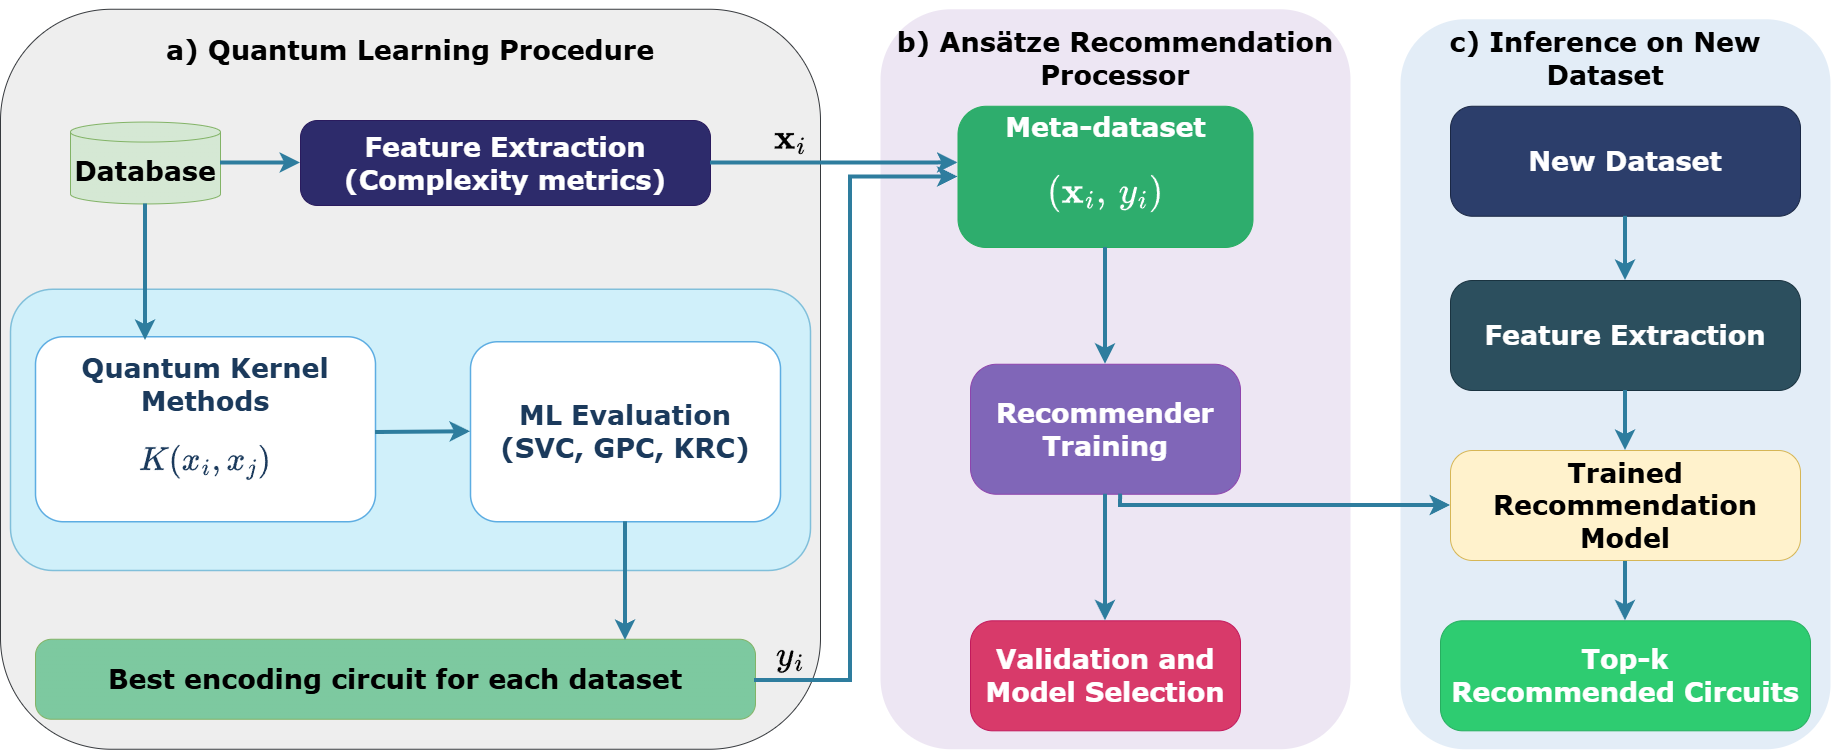

The diagram above was exported from draw.io. Its source (the exported page's mxGraphModel, read from the mxfile embedded in the PNG):
<mxGraphModel dx="1945" dy="1335" grid="1" gridSize="10" guides="1" tooltips="1" connect="1" arrows="0" fold="1" page="1" pageScale="1" pageWidth="1850" pageHeight="750" math="1" shadow="0">
  <root>
    <mxCell id="0" />
    <mxCell id="1" parent="0" />
    <mxCell id="bg1" parent="1" style="rounded=1;fillColor=#eeeeee;strokeColor=#36393d;fontSize=27;" value="" vertex="1">
      <mxGeometry height="740" width="820" x="10" y="8.75" as="geometry" />
    </mxCell>
    <mxCell id="db" parent="1" style="shape=cylinder3;whiteSpace=wrap;html=1;boundedLbl=1;backgroundOutline=1;size=10;fillColor=#D5E8D4;strokeColor=#82b366;fontSize=27;fontFamily=Verdana;gradientColor=#D5E8D4;" value="&lt;b&gt;Database&lt;/b&gt;" vertex="1">
      <mxGeometry height="81.88" width="150" x="80" y="121.56" as="geometry" />
    </mxCell>
    <mxCell id="feat_ext" parent="1" style="rounded=1;whiteSpace=wrap;html=1;fillColor=#2D2B6B;strokeColor=#2A1B5E;fontColor=#FFFFFF;fontSize=27;fontFamily=Verdana;arcSize=20;" value="&lt;b&gt;&lt;font&gt;Feature Extraction&lt;br&gt;(Complexity metrics)&lt;/font&gt;&lt;/b&gt;" vertex="1">
      <mxGeometry height="85" width="410" x="310" y="120" as="geometry" />
    </mxCell>
    <mxCell id="arr1" edge="1" parent="1" source="db" style="edgeStyle=orthogonalEdgeStyle;rounded=0;orthogonalLoop=1;jettySize=auto;exitX=1;exitY=0.5;exitDx=0;exitDy=0;entryX=0;entryY=0.5;strokeColor=#2E7D9E;strokeWidth=4;endArrow=classic;endFill=1;endSize=8;fontSize=27;" target="feat_ext">
      <mxGeometry relative="1" as="geometry" />
    </mxCell>
    <mxCell id="inner_box" parent="1" style="rounded=1;whiteSpace=wrap;fillColor=#D0F0FA;strokeColor=#80BFDA;strokeWidth=1.5;fontSize=27;" value="" vertex="1">
      <mxGeometry height="281.25" width="800" x="20" y="288.75" as="geometry" />
    </mxCell>
    <mxCell id="qke" parent="1" style="rounded=1;whiteSpace=wrap;html=1;fillColor=#FFFFFF;strokeColor=#5DADE2;strokeWidth=1.5;fontColor=#1B3A5C;fontSize=27;fontFamily=Verdana;arcSize=15;" value="&lt;b&gt;Quantum Kernel Methods&lt;br&gt;&lt;/b&gt;$$K(x_i, x_j)$$&lt;b&gt;&lt;/b&gt;" vertex="1">
      <mxGeometry height="185" width="340" x="45" y="336.25" as="geometry" />
    </mxCell>
    <mxCell id="mleval" parent="1" style="rounded=1;whiteSpace=wrap;html=1;fillColor=#FFFFFF;strokeColor=#5DADE2;strokeWidth=1.5;fontColor=#1B3A5C;fontSize=27;fontFamily=Verdana;arcSize=15;" value="&lt;b&gt;ML Evaluation&lt;/b&gt;&lt;br&gt;&lt;b&gt;(SVC, GPC, KRC)&lt;/b&gt;" vertex="1">
      <mxGeometry height="180" width="310" x="480" y="341.25" as="geometry" />
    </mxCell>
    <mxCell id="arr2" edge="1" parent="1" source="db" style="rounded=1;orthogonalLoop=1;jettySize=auto;exitX=0.5;exitY=1;exitDx=0;exitDy=0;strokeColor=#2E7D9E;strokeWidth=4;endArrow=classic;endFill=1;endSize=8;curved=1;fontSize=27;exitPerimeter=0;">
      <mxGeometry relative="1" as="geometry">
        <mxPoint x="155" y="340" as="targetPoint" />
      </mxGeometry>
    </mxCell>
    <mxCell id="best_enc" parent="1" style="rounded=1;whiteSpace=wrap;html=1;fontSize=27;fontFamily=Verdana;arcSize=20;fillColor=#7DC9A0;gradientColor=#7DC9A0;strokeColor=#82b366;" value="&lt;b&gt;Best encoding circuit for each dataset&lt;/b&gt;" vertex="1">
      <mxGeometry height="80" width="720" x="45" y="638.75" as="geometry" />
    </mxCell>
    <mxCell id="bg2" parent="1" style="rounded=1;whiteSpace=wrap;fillColor=#E8E0F0;strokeColor=none;opacity=80;fontSize=27;" value="" vertex="1">
      <mxGeometry height="740" width="470" x="890" y="8.75" as="geometry" />
    </mxCell>
    <mxCell id="meta" parent="1" style="rounded=1;whiteSpace=wrap;html=1;fillColor=#2EAD6D;strokeColor=#27AE60;fontColor=#FFFFFF;fontSize=27;fontFamily=Verdana;arcSize=20;" value="&lt;b&gt;Meta-dataset&lt;/b&gt;&lt;div&gt;&lt;font style=&quot;font-size: 30px;&quot;&gt;$$(\mathbf{x}_i,\, y_i)$$&lt;/font&gt;&lt;/div&gt;" vertex="1">
      <mxGeometry height="141.25" width="295" x="967.5" y="105.75" as="geometry" />
    </mxCell>
    <mxCell id="arr5" edge="1" parent="1" source="feat_ext" style="edgeStyle=orthogonalEdgeStyle;rounded=0;orthogonalLoop=1;exitX=1;exitY=0.5;exitDx=0;exitDy=0;strokeColor=#2E7D9E;strokeWidth=4;endArrow=classic;endFill=1;endSize=8;fontSize=27;entryX=0;entryY=0.401;entryDx=0;entryDy=0;entryPerimeter=0;" target="meta">
      <mxGeometry relative="1" as="geometry">
        <Array as="points">
          <mxPoint x="920" y="162.75" />
        </Array>
        <mxPoint x="960" y="162.75" as="targetPoint" />
      </mxGeometry>
    </mxCell>
    <mxCell id="rec_train" parent="1" style="rounded=1;whiteSpace=wrap;html=1;fillColor=#8066B8;strokeColor=#8E44AD;fontColor=#FFFFFF;fontSize=27;fontFamily=Verdana;arcSize=20;" value="&lt;b&gt;Recommender&lt;br&gt;Training&lt;/b&gt;" vertex="1">
      <mxGeometry height="130" width="270" x="980" y="363.75" as="geometry" />
    </mxCell>
    <mxCell id="arr7" edge="1" parent="1" source="meta" style="edgeStyle=orthogonalEdgeStyle;rounded=0;orthogonalLoop=1;exitX=0.5;exitY=1;exitDx=0;exitDy=0;entryX=0.5;entryY=0;strokeColor=#2E7D9E;strokeWidth=4;endArrow=classic;endFill=1;endSize=8;fontSize=27;" target="rec_train">
      <mxGeometry relative="1" as="geometry" />
    </mxCell>
    <mxCell id="val_sel" parent="1" style="rounded=1;whiteSpace=wrap;html=1;fillColor=#D83A6A;strokeColor=#C2185B;fontColor=#FFFFFF;fontSize=27;fontFamily=Verdana;arcSize=20;" value="&lt;b&gt;Validation and&lt;br&gt;Model Selection&lt;/b&gt;" vertex="1">
      <mxGeometry height="110" width="270" x="980" y="620.31" as="geometry" />
    </mxCell>
    <mxCell id="arr8" edge="1" parent="1" source="rec_train" style="edgeStyle=orthogonalEdgeStyle;rounded=0;orthogonalLoop=1;exitX=0.5;exitY=1;exitDx=0;exitDy=0;entryX=0.5;entryY=0;strokeColor=#2E7D9E;strokeWidth=4;endArrow=classic;endFill=1;endSize=8;fontSize=27;" target="val_sel">
      <mxGeometry relative="1" as="geometry" />
    </mxCell>
    <mxCell id="bg3" parent="1" style="rounded=1;whiteSpace=wrap;fillColor=#DCE8F5;strokeColor=none;opacity=80;fontSize=27;strokeWidth=2;" value="" vertex="1">
      <mxGeometry height="730" width="430" x="1410" y="18.75" as="geometry" />
    </mxCell>
    <mxCell id="new_ds" parent="1" style="rounded=1;whiteSpace=wrap;html=1;fillColor=#2C3E6B;strokeColor=#1A2744;fontColor=#FFFFFF;fontSize=27;fontFamily=Verdana;arcSize=20;" value="&lt;b&gt;New Dataset&lt;/b&gt;" vertex="1">
      <mxGeometry height="110" width="350" x="1460" y="105.75" as="geometry" />
    </mxCell>
    <mxCell id="feat_ext2" parent="1" style="rounded=1;whiteSpace=wrap;html=1;fillColor=#2C4F5E;strokeColor=#1A3340;fontColor=#FFFFFF;fontSize=27;fontFamily=Verdana;arcSize=20;" value="&lt;b&gt;Feature Extraction&lt;/b&gt;" vertex="1">
      <mxGeometry height="110" width="350" x="1460" y="280" as="geometry" />
    </mxCell>
    <mxCell id="arr9" edge="1" parent="1" source="new_ds" style="edgeStyle=orthogonalEdgeStyle;rounded=0;orthogonalLoop=1;exitX=0.5;exitY=1;exitDx=0;exitDy=0;entryX=0.5;entryY=0;strokeColor=#2E7D9E;strokeWidth=4;endArrow=classic;endFill=1;endSize=8;fontSize=27;" target="feat_ext2">
      <mxGeometry relative="1" as="geometry" />
    </mxCell>
    <mxCell id="arr10" edge="1" parent="1" source="rec_train" style="edgeStyle=orthogonalEdgeStyle;rounded=0;orthogonalLoop=1;strokeColor=#2E7D9E;strokeWidth=4;endArrow=classic;endFill=1;endSize=8;fontSize=27;entryX=0;entryY=0.5;entryDx=0;entryDy=0;exitX=0.556;exitY=0.999;exitDx=0;exitDy=0;exitPerimeter=0;" target="71HYY4EIVztltmvilRKn-3">
      <mxGeometry relative="1" as="geometry">
        <Array as="points">
          <mxPoint x="1130" y="505" />
        </Array>
        <mxPoint x="1120" y="500" as="sourcePoint" />
        <mxPoint x="1445" y="440.30999999999995" as="targetPoint" />
      </mxGeometry>
    </mxCell>
    <mxCell id="topk" parent="1" style="rounded=1;whiteSpace=wrap;html=1;fillColor=#2ECC71;strokeColor=#27AE60;fontColor=#FFFFFF;fontSize=27;fontFamily=Verdana;arcSize=20;" value="&lt;b&gt;Top-k&lt;br&gt;Recommended Circuits&lt;/b&gt;" vertex="1">
      <mxGeometry height="110" width="370" x="1450" y="620.31" as="geometry" />
    </mxCell>
    <mxCell id="arr11" edge="1" parent="1" source="71HYY4EIVztltmvilRKn-3" style="edgeStyle=orthogonalEdgeStyle;rounded=0;orthogonalLoop=1;exitX=0.5;exitY=1;exitDx=0;exitDy=0;entryX=0.5;entryY=0;strokeColor=#2E7D9E;strokeWidth=4;endArrow=classic;endFill=1;endSize=8;fontSize=27;" target="topk">
      <mxGeometry relative="1" as="geometry" />
    </mxCell>
    <mxCell id="aBpepgNpqGWjDmmW2T-t-12" parent="1" style="text;html=1;whiteSpace=wrap;strokeColor=none;fillColor=none;align=center;verticalAlign=middle;rounded=0;fontSize=30;fontStyle=1" value="`\mathbf{x}_i`" vertex="1">
      <mxGeometry height="30" width="60" x="770" y="123.13" as="geometry" />
    </mxCell>
    <mxCell id="aBpepgNpqGWjDmmW2T-t-13" parent="1" style="text;html=1;whiteSpace=wrap;strokeColor=none;fillColor=none;align=center;verticalAlign=middle;rounded=0;fontSize=30;fontStyle=0" value="$$y_i$$" vertex="1">
      <mxGeometry height="30" width="60" x="770" y="640" as="geometry" />
    </mxCell>
    <mxCell id="aBpepgNpqGWjDmmW2T-t-17" edge="1" parent="1" source="mleval" style="rounded=1;orthogonalLoop=1;jettySize=auto;exitX=0.5;exitY=1;exitDx=0;exitDy=0;strokeColor=#2E7D9E;strokeWidth=4;endArrow=classic;endFill=1;endSize=8;curved=1;fontSize=27;">
      <mxGeometry relative="1" as="geometry">
        <mxPoint x="500" y="558.75" as="sourcePoint" />
        <mxPoint x="635" y="640" as="targetPoint" />
      </mxGeometry>
    </mxCell>
    <mxCell id="aBpepgNpqGWjDmmW2T-t-18" edge="1" parent="1" style="edgeStyle=orthogonalEdgeStyle;rounded=0;orthogonalLoop=1;strokeColor=#2E7D9E;strokeWidth=4;endArrow=classic;endFill=1;endSize=8;fontSize=27;" target="meta">
      <mxGeometry relative="1" as="geometry">
        <Array as="points">
          <mxPoint x="764" y="680" />
          <mxPoint x="860" y="680" />
          <mxPoint x="860" y="181" />
        </Array>
        <mxPoint x="770" y="680" as="sourcePoint" />
        <mxPoint x="1000" y="338.75" as="targetPoint" />
      </mxGeometry>
    </mxCell>
    <mxCell id="hdu2cGeR0ngjsl21QcLg-5" parent="1" style="text;html=1;whiteSpace=wrap;strokeColor=none;fillColor=none;align=center;verticalAlign=middle;rounded=0;fontFamily=Verdana;fontSize=27;fontStyle=1" value="a) Quantum Learning Procedure" vertex="1">
      <mxGeometry height="30" width="530" x="155" y="34.69" as="geometry" />
    </mxCell>
    <mxCell id="hdu2cGeR0ngjsl21QcLg-6" parent="1" style="text;html=1;whiteSpace=wrap;strokeColor=none;fillColor=none;align=center;verticalAlign=middle;rounded=0;fontFamily=Verdana;fontSize=27;fontStyle=1" value=" b) Ansätze Recommendation Processor" vertex="1">
      <mxGeometry height="78.44" width="490" x="880" y="18.75" as="geometry" />
    </mxCell>
    <mxCell id="hdu2cGeR0ngjsl21QcLg-7" parent="1" style="text;html=1;whiteSpace=wrap;strokeColor=none;fillColor=none;align=center;verticalAlign=middle;rounded=0;fontFamily=Verdana;fontSize=27;fontStyle=1" value="c) Inference on New Dataset" vertex="1">
      <mxGeometry height="115.94" width="320" x="1455" as="geometry" />
    </mxCell>
    <mxCell id="71HYY4EIVztltmvilRKn-2" edge="1" parent="1" style="rounded=1;orthogonalLoop=1;jettySize=auto;exitX=0.5;exitY=1;exitDx=0;exitDy=0;strokeColor=#2E7D9E;strokeWidth=4;endArrow=classic;endFill=1;endSize=8;curved=1;fontSize=27;exitPerimeter=0;entryX=0;entryY=0.5;entryDx=0;entryDy=0;" target="mleval">
      <mxGeometry relative="1" as="geometry">
        <mxPoint x="385" y="432" as="sourcePoint" />
        <mxPoint x="385" y="570" as="targetPoint" />
      </mxGeometry>
    </mxCell>
    <mxCell id="71HYY4EIVztltmvilRKn-4" edge="1" parent="1" source="feat_ext2" style="edgeStyle=orthogonalEdgeStyle;rounded=0;orthogonalLoop=1;exitX=0.5;exitY=1;exitDx=0;exitDy=0;entryX=0.5;entryY=0;strokeColor=#2E7D9E;strokeWidth=4;endArrow=classic;endFill=1;endSize=8;fontSize=27;" target="71HYY4EIVztltmvilRKn-3" value="">
      <mxGeometry relative="1" as="geometry">
        <mxPoint x="1635" y="380" as="sourcePoint" />
        <mxPoint x="1635" y="601" as="targetPoint" />
      </mxGeometry>
    </mxCell>
    <mxCell id="71HYY4EIVztltmvilRKn-3" parent="1" style="rounded=1;whiteSpace=wrap;html=1;fillColor=#fff2cc;strokeColor=#d6b656;fontSize=27;fontFamily=Verdana;arcSize=20;" value="&lt;b&gt;Trained Recommendation Model&lt;/b&gt;" vertex="1">
      <mxGeometry height="110" width="350" x="1460" y="450" as="geometry" />
    </mxCell>
  </root>
</mxGraphModel>